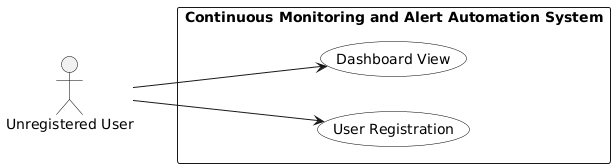

The diagram above was rendered by PlantUML. Its source (embedded in the PNG):
@startuml
left to right direction
skinparam linetype polyline
skinparam shadowing false
skinparam packageStyle rectangle

skinparam usecase {
    BackgroundColor White
    BorderColor Black
}

skinparam actor {
    BorderColor Black
}

' =========================
' ACTOR
' =========================
actor "Unregistered User"

' =========================
' SYSTEM BOUNDARY
' =========================
rectangle "Continuous Monitoring and Alert Automation System" {

    (User Registration)
    (Dashboard View)
}

' =========================
' UNREGISTERED USER ASSOCIATIONS
' =========================
"Unregistered User" --> (User Registration)
"Unregistered User" --> (Dashboard View)
@enduml